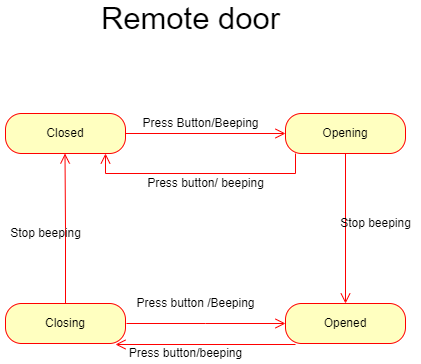

The diagram above was exported from draw.io. Its source (the exported page's mxGraphModel, read from the mxfile embedded in the PNG):
<mxGraphModel dx="432" dy="710" grid="1" gridSize="10" guides="1" tooltips="1" connect="1" arrows="1" fold="1" page="1" pageScale="1" pageWidth="850" pageHeight="1100" math="0" shadow="0">
  <root>
    <mxCell id="0" />
    <mxCell id="1" parent="0" />
    <mxCell id="1k2a3DlpkGdHbWgEiZsX-3" value="Closed" style="rounded=1;whiteSpace=wrap;html=1;arcSize=40;fontColor=#000000;fillColor=#ffffc0;strokeColor=#ff0000;" vertex="1" parent="1">
      <mxGeometry x="40" y="150" width="120" height="40" as="geometry" />
    </mxCell>
    <mxCell id="1k2a3DlpkGdHbWgEiZsX-4" value="" style="edgeStyle=orthogonalEdgeStyle;html=1;verticalAlign=bottom;endArrow=open;endSize=8;strokeColor=#ff0000;rounded=0;" edge="1" parent="1">
      <mxGeometry relative="1" as="geometry">
        <mxPoint x="99.5" y="190" as="targetPoint" />
        <mxPoint x="100" y="340" as="sourcePoint" />
        <Array as="points">
          <mxPoint x="100" y="265" />
        </Array>
      </mxGeometry>
    </mxCell>
    <mxCell id="1k2a3DlpkGdHbWgEiZsX-5" value="Opening" style="rounded=1;whiteSpace=wrap;html=1;arcSize=40;fontColor=#000000;fillColor=#ffffc0;strokeColor=#ff0000;" vertex="1" parent="1">
      <mxGeometry x="320" y="150" width="120" height="40" as="geometry" />
    </mxCell>
    <mxCell id="1k2a3DlpkGdHbWgEiZsX-6" value="" style="edgeStyle=orthogonalEdgeStyle;html=1;verticalAlign=bottom;endArrow=open;endSize=8;strokeColor=#ff0000;rounded=0;entryX=0.5;entryY=0;entryDx=0;entryDy=0;" edge="1" source="1k2a3DlpkGdHbWgEiZsX-5" parent="1" target="1k2a3DlpkGdHbWgEiZsX-9">
      <mxGeometry relative="1" as="geometry">
        <mxPoint x="340" y="320" as="targetPoint" />
      </mxGeometry>
    </mxCell>
    <mxCell id="1k2a3DlpkGdHbWgEiZsX-7" value="Closing" style="rounded=1;whiteSpace=wrap;html=1;arcSize=40;fontColor=#000000;fillColor=#ffffc0;strokeColor=#ff0000;" vertex="1" parent="1">
      <mxGeometry x="40" y="340" width="120" height="40" as="geometry" />
    </mxCell>
    <mxCell id="1k2a3DlpkGdHbWgEiZsX-9" value="Opened" style="rounded=1;whiteSpace=wrap;html=1;arcSize=40;fontColor=#000000;fillColor=#ffffc0;strokeColor=#ff0000;" vertex="1" parent="1">
      <mxGeometry x="320" y="340" width="120" height="40" as="geometry" />
    </mxCell>
    <mxCell id="1k2a3DlpkGdHbWgEiZsX-11" value="" style="edgeStyle=orthogonalEdgeStyle;html=1;verticalAlign=bottom;endArrow=open;endSize=8;strokeColor=#ff0000;rounded=0;entryX=0;entryY=0.5;entryDx=0;entryDy=0;" edge="1" parent="1" target="1k2a3DlpkGdHbWgEiZsX-5">
      <mxGeometry relative="1" as="geometry">
        <mxPoint x="109.5" y="200" as="targetPoint" />
        <mxPoint x="160" y="170" as="sourcePoint" />
        <Array as="points">
          <mxPoint x="160" y="170" />
        </Array>
      </mxGeometry>
    </mxCell>
    <mxCell id="1k2a3DlpkGdHbWgEiZsX-12" value="" style="edgeStyle=orthogonalEdgeStyle;html=1;verticalAlign=bottom;endArrow=open;endSize=8;strokeColor=#ff0000;rounded=0;entryX=0;entryY=0.5;entryDx=0;entryDy=0;" edge="1" parent="1" target="1k2a3DlpkGdHbWgEiZsX-9">
      <mxGeometry relative="1" as="geometry">
        <mxPoint x="160" y="220" as="targetPoint" />
        <mxPoint x="161" y="360" as="sourcePoint" />
        <Array as="points">
          <mxPoint x="240" y="360" />
          <mxPoint x="240" y="360" />
        </Array>
      </mxGeometry>
    </mxCell>
    <mxCell id="1k2a3DlpkGdHbWgEiZsX-13" value="" style="edgeStyle=orthogonalEdgeStyle;html=1;verticalAlign=bottom;endArrow=open;endSize=8;strokeColor=#ff0000;rounded=0;" edge="1" parent="1">
      <mxGeometry relative="1" as="geometry">
        <mxPoint x="150" y="381" as="targetPoint" />
        <mxPoint x="330" y="381" as="sourcePoint" />
        <Array as="points">
          <mxPoint x="330" y="381" />
          <mxPoint x="330" y="410" />
        </Array>
      </mxGeometry>
    </mxCell>
    <mxCell id="1k2a3DlpkGdHbWgEiZsX-14" value="" style="edgeStyle=orthogonalEdgeStyle;html=1;verticalAlign=bottom;endArrow=open;endSize=8;strokeColor=#ff0000;rounded=0;" edge="1" parent="1">
      <mxGeometry relative="1" as="geometry">
        <mxPoint x="140" y="190" as="targetPoint" />
        <mxPoint x="330" y="190" as="sourcePoint" />
        <Array as="points">
          <mxPoint x="330" y="210" />
          <mxPoint x="140" y="210" />
        </Array>
      </mxGeometry>
    </mxCell>
    <mxCell id="1k2a3DlpkGdHbWgEiZsX-15" value="Stop beeping" style="text;html=1;align=center;verticalAlign=middle;resizable=0;points=[];autosize=1;strokeColor=none;fillColor=none;" vertex="1" parent="1">
      <mxGeometry x="35" y="260" width="90" height="20" as="geometry" />
    </mxCell>
    <mxCell id="1k2a3DlpkGdHbWgEiZsX-16" value="Press Button/Beeping" style="text;html=1;align=center;verticalAlign=middle;resizable=0;points=[];autosize=1;strokeColor=none;fillColor=none;" vertex="1" parent="1">
      <mxGeometry x="170" y="150" width="130" height="20" as="geometry" />
    </mxCell>
    <mxCell id="1k2a3DlpkGdHbWgEiZsX-17" value="Press button/ beeping" style="text;html=1;align=center;verticalAlign=middle;resizable=0;points=[];autosize=1;strokeColor=none;fillColor=none;" vertex="1" parent="1">
      <mxGeometry x="175" y="210" width="130" height="20" as="geometry" />
    </mxCell>
    <mxCell id="1k2a3DlpkGdHbWgEiZsX-18" value="Stop beeping" style="text;html=1;align=center;verticalAlign=middle;resizable=0;points=[];autosize=1;strokeColor=none;fillColor=none;" vertex="1" parent="1">
      <mxGeometry x="365" y="250" width="90" height="20" as="geometry" />
    </mxCell>
    <mxCell id="1k2a3DlpkGdHbWgEiZsX-19" value="Press button /Beeping" style="text;html=1;align=center;verticalAlign=middle;resizable=0;points=[];autosize=1;strokeColor=none;fillColor=none;" vertex="1" parent="1">
      <mxGeometry x="165" y="330" width="130" height="20" as="geometry" />
    </mxCell>
    <mxCell id="1k2a3DlpkGdHbWgEiZsX-20" value="Press button/beeping" style="text;html=1;align=center;verticalAlign=middle;resizable=0;points=[];autosize=1;strokeColor=none;fillColor=none;" vertex="1" parent="1">
      <mxGeometry x="155" y="380" width="130" height="20" as="geometry" />
    </mxCell>
    <mxCell id="1k2a3DlpkGdHbWgEiZsX-21" value="&lt;font style=&quot;font-size: 31px&quot;&gt;Remote door&lt;/font&gt;" style="text;html=1;align=center;verticalAlign=middle;resizable=0;points=[];autosize=1;strokeColor=none;fillColor=none;" vertex="1" parent="1">
      <mxGeometry x="130" y="40" width="190" height="30" as="geometry" />
    </mxCell>
  </root>
</mxGraphModel>